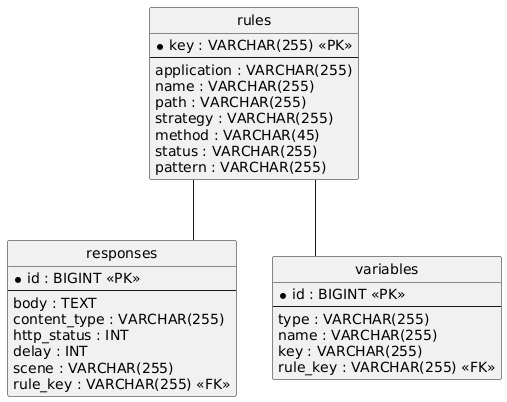

The diagram above was rendered by PlantUML. Its source (embedded in the PNG):
@startuml
hide circle
skinparam linetype ortho

entity "rules" as rules {
  * key : VARCHAR(255) <<PK>>
  --
  application : VARCHAR(255)
  name : VARCHAR(255)
  path : VARCHAR(255)
  strategy : VARCHAR(255)
  method : VARCHAR(45)
  status : VARCHAR(255)
  pattern : VARCHAR(255)
}

entity "responses" as responses {
  * id : BIGINT <<PK>>
  --
  body : TEXT
  content_type : VARCHAR(255)
  http_status : INT
  delay : INT
  scene : VARCHAR(255)
  rule_key : VARCHAR(255) <<FK>>
}

entity "variables" as variables {
  * id : BIGINT <<PK>>
  --
  type : VARCHAR(255)
  name : VARCHAR(255)
  key : VARCHAR(255)
  rule_key : VARCHAR(255) <<FK>>
}

rules -- responses
rules -- variables
@enduml